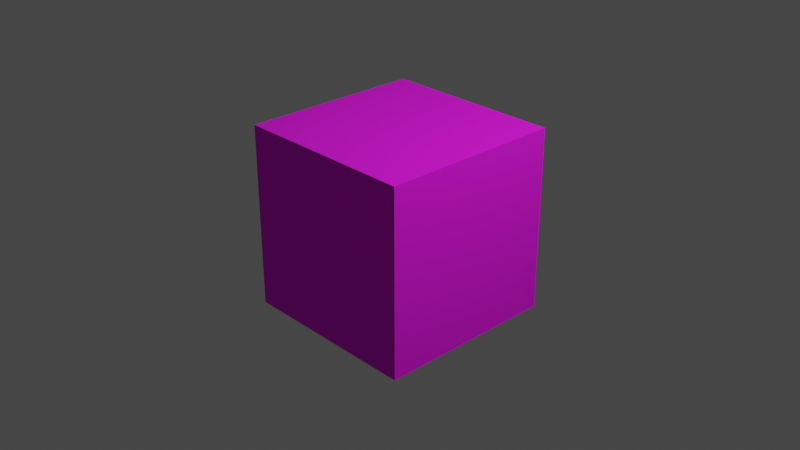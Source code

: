 # Source: Terrain.blend  (saved by Blender 3.5.10; exported with 4.5.12 LTS)
import bpy
from mathutils import Matrix  # noqa: F401  (used for matrix-valued properties, if any)

bpy.ops.wm.read_factory_settings(use_empty=True)
scene = bpy.context.scene
scene.name = 'Scene'

# ---- collections
col_collection = bpy.data.collections.new('Collection'); scene.collection.children.link(col_collection)

# ---- images (referenced by path relative to the original .blend; pixels are not part of the script)
import os
ASSET_DIR = os.environ.get("B2B_ASSET_DIR", "")  # directory of the original .blend (textures are referenced by path, not embedded)
HERE = os.path.dirname(os.path.abspath(__file__))  # packed textures are extracted next to this script under _unpacked/

def load_image(name, relpath, width, height, colorspace="sRGB"):
    """Load a texture the original file referenced (path relative to the .blend, or extracted next to this script)."""
    p = next((c for c in (os.path.join(HERE, relpath), os.path.join(ASSET_DIR, relpath)) if relpath and os.path.exists(c)), "")
    if p:
        img = bpy.data.images.load(p, check_existing=True)
        img.name = name
    else:  # same state as the original file: an image datablock whose file is absent (Cycles renders it pink)
        img = bpy.data.images.new(name, width, height)
        img.source = "FILE"
        img.filepath = "//" + (relpath or name)
    img.colorspace_settings.name = colorspace
    return img
img_basecolorgrid = load_image('BaseColorGrid', '', 1024, 1024, 'sRGB')

# ---- materials (node trees are filled in below, after node groups)
mat_base_terrain = bpy.data.materials.new('Base_Terrain')
mat_base_terrain.alpha_threshold = 0.0
mat_base_terrain.use_transparent_shadow = False
mat_base_terrain.roughness = 0.5
mat_base_terrain.line_color = (0.0, 0.0, 0.0, 1.0)

# ---- material node trees
mat_base_terrain.use_nodes = True; mat_base_terrain.node_tree.nodes.clear()
_N = mat_base_terrain.node_tree.nodes; _L = mat_base_terrain.node_tree.links
n0 = _N.new('ShaderNodeOutputMaterial'); n0.name = 'Material Output'; n0.location = (300, 300)
n1 = _N.new('ShaderNodeBsdfPrincipled'); n1.name = 'Principled BSDF'; n1.location = (10, 300)
n1.distribution = 'GGX'
n1.subsurface_method = 'RANDOM_WALK_SKIN'
n1.inputs[2].default_value = 1.0
n1.inputs[3].default_value = 1.45
n1.inputs[27].default_value = (0.0, 0.0, 0.0, 1.0)
n1.inputs[28].default_value = 1.0
n2 = _N.new('ShaderNodeMapping'); n2.name = 'Mapping'; n2.location = (-460, 240)
n3 = _N.new('ShaderNodeTexCoord'); n3.name = 'Texture Coordinate'; n3.location = (-640, 240)
n4 = _N.new('ShaderNodeTexImage'); n4.name = 'Image Texture'; n4.location = (-280, 280)
n4.image = img_basecolorgrid
_L.new(n1.outputs[0], n0.inputs[0])
_L.new(n4.outputs[0], n1.inputs[0])
_L.new(n2.outputs[0], n4.inputs[0])
_L.new(n3.outputs[2], n2.inputs[0])
n0.is_active_output = True

# ---- world
world_world = bpy.data.worlds.new('World'); scene.world = world_world
world_world.use_nodes = True; world_world.node_tree.nodes.clear()
_N = world_world.node_tree.nodes; _L = world_world.node_tree.links
n0 = _N.new('ShaderNodeOutputWorld'); n0.name = 'World Output'; n0.location = (300, 300)
n1 = _N.new('ShaderNodeBackground'); n1.name = 'Background'; n1.location = (10, 300)
n1.inputs[0].default_value = (0.05088, 0.05088, 0.05088, 1.0)
_L.new(n1.outputs[0], n0.inputs[0])
n0.is_active_output = True
world_world.color = (0.05088, 0.05088, 0.05088)
world_world.use_sun_shadow = False
world_world.sun_shadow_jitter_overblur = 0.0

# ---- cameras
cam_camera = bpy.data.cameras.new('Camera')
cam_camera.clip_end = 100.0
cam_camera.ortho_scale = 7.314

# ---- lights
light_light = bpy.data.lights.new('Light', 'POINT')
light_light.transmission_factor = 0.0
light_light.energy = 1000.0
light_light.shadow_soft_size = 0.1
light_light.shadow_maximum_resolution = 0.006
light_light.use_absolute_resolution = True

# ---- meshes
me_cube = bpy.data.meshes.new('Cube')
me_cube.from_pydata([(1.0, 1.0, 1.0), (1.0, 1.0, -1.0), (1.0, -1.0, 1.0), (1.0, -1.0, -1.0), (-1.0, 1.0, 1.0), (-1.0, 1.0, -1.0), (-1.0, -1.0, 1.0), (-1.0, -1.0, -1.0)], [], [(0, 4, 6, 2), (3, 2, 6, 7), (7, 6, 4, 5), (5, 1, 3, 7), (1, 0, 2, 3), (5, 4, 0, 1)])
_uv = me_cube.uv_layers.new(name='UVMap')
_uv.uv.foreach_set('vector', [0.625, 0.5, 0.875, 0.5, 0.875, 0.75, 0.625, 0.75, 0.375, 0.75, 0.625, 0.75, 0.625, 1.0, 0.375, 1.0, 0.375, 0.0, 0.625, 0.0, 0.625, 0.25, 0.375, 0.25, 0.125, 0.5, 0.375, 0.5, 0.375, 0.75, 0.125, 0.75, 0.375, 0.5, 0.625, 0.5, 0.625, 0.75, 0.375, 0.75, 0.375, 0.25, 0.625, 0.25, 0.625, 0.5, 0.375, 0.5])
me_cube.materials.append(mat_base_terrain)
me_cube.use_mirror_vertex_groups = False
me_cube.update()

# ---- objects
ob_cube = bpy.data.objects.new('Cube', me_cube)
ob_light = bpy.data.objects.new('Light', light_light)
ob_camera = bpy.data.objects.new('Camera', cam_camera)

# ---- transforms, parenting, visibility, modifiers, constraints
ob_cube.location = (0.0, 0.0, 0.0)
ob_cube.lock_rotations_4d = False
ob_cube.empty_display_type = 'ARROWS'
ob_cube.lineart.crease_threshold = 0.0
ob_light.location = (4.076, 1.005, 5.904)
ob_light.rotation_euler = (0.6503, 0.05522, 1.866)
ob_light.lock_rotations_4d = False
ob_light.empty_display_type = 'ARROWS'
ob_light.color = (0.0, 0.0, 0.0, 0.0)
ob_light.lineart.crease_threshold = 0.0
ob_camera.location = (7.359, -6.926, 4.958)
ob_camera.rotation_euler = (1.109, 0.0, 0.8149)
ob_camera.lock_rotations_4d = False
ob_camera.empty_display_type = 'ARROWS'
ob_camera.color = (0.0, 0.0, 0.0, 0.0)
ob_camera.display_type = 'WIRE'
ob_camera.lineart.crease_threshold = 0.0

# ---- collection membership
col_collection.objects.link(ob_cube)
col_collection.objects.link(ob_light)
col_collection.objects.link(ob_camera)

# ---- scene / render settings (as saved in the file)
scene.camera = ob_camera
scene.frame_start = 1; scene.frame_end = 250; scene.frame_set(1)
scene.render.engine = 'BLENDER_EEVEE_NEXT'
scene.cycles.sampling_pattern = 'TABULATED_SOBOL'
scene.view_settings.view_transform = 'Filmic'
bpy.context.view_layer.update()
